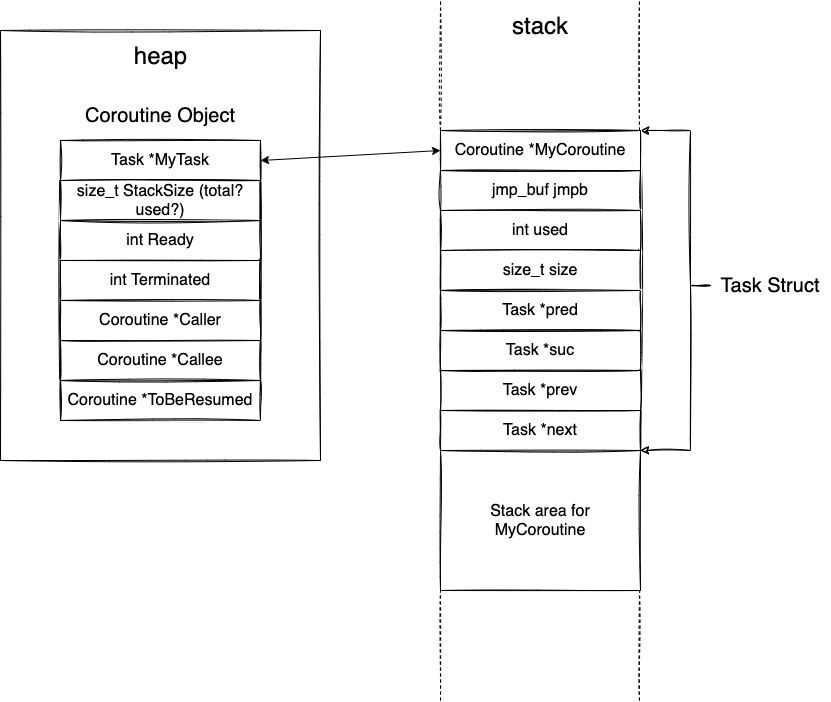

The diagram above was exported from draw.io. Its source (the exported page's mxGraphModel, read from the mxfile embedded in the PNG):
<mxGraphModel dx="1016" dy="508" grid="1" gridSize="10" guides="1" tooltips="1" connect="1" arrows="1" fold="1" page="1" pageScale="1" pageWidth="2339" pageHeight="3300" math="0" shadow="0">
  <root>
    <mxCell id="52mtsBq6lpFKGnF1gTO--0" />
    <mxCell id="52mtsBq6lpFKGnF1gTO--1" parent="52mtsBq6lpFKGnF1gTO--0" />
    <mxCell id="QaOwXOkbS6W0RRNPoKXk-1" value="" style="group" vertex="1" connectable="0" parent="52mtsBq6lpFKGnF1gTO--1">
      <mxGeometry x="180" y="40" width="320" height="430" as="geometry" />
    </mxCell>
    <mxCell id="QaOwXOkbS6W0RRNPoKXk-2" value="" style="rounded=0;whiteSpace=wrap;html=1;sketch=1;fontSize=16;" vertex="1" parent="QaOwXOkbS6W0RRNPoKXk-1">
      <mxGeometry width="320" height="430" as="geometry" />
    </mxCell>
    <mxCell id="QaOwXOkbS6W0RRNPoKXk-3" value="heap" style="text;html=1;strokeColor=none;fillColor=none;align=center;verticalAlign=middle;whiteSpace=wrap;rounded=0;sketch=1;fontSize=24;" vertex="1" parent="QaOwXOkbS6W0RRNPoKXk-1">
      <mxGeometry x="117.58" y="9.82" width="84.85" height="29.45" as="geometry" />
    </mxCell>
    <mxCell id="wWVfluk1E2qaQYSomSGF-0" value="Coroutine Object" style="text;html=1;strokeColor=none;fillColor=none;align=center;verticalAlign=middle;whiteSpace=wrap;rounded=0;fontSize=20;sketch=1;" vertex="1" parent="52mtsBq6lpFKGnF1gTO--1">
      <mxGeometry x="240" y="110" width="200" height="30" as="geometry" />
    </mxCell>
    <mxCell id="wWVfluk1E2qaQYSomSGF-1" value="" style="rounded=0;whiteSpace=wrap;html=1;fontSize=16;sketch=1;" vertex="1" parent="52mtsBq6lpFKGnF1gTO--1">
      <mxGeometry x="240" y="150" width="200" height="280" as="geometry" />
    </mxCell>
    <mxCell id="wWVfluk1E2qaQYSomSGF-2" value="Task *MyTask" style="rounded=0;whiteSpace=wrap;html=1;fontSize=16;sketch=1;" vertex="1" parent="52mtsBq6lpFKGnF1gTO--1">
      <mxGeometry x="240" y="150" width="200" height="40" as="geometry" />
    </mxCell>
    <mxCell id="wWVfluk1E2qaQYSomSGF-3" value="size_t StackSize (total? used?)" style="rounded=0;whiteSpace=wrap;html=1;fontSize=16;sketch=1;" vertex="1" parent="52mtsBq6lpFKGnF1gTO--1">
      <mxGeometry x="240" y="190" width="200" height="40" as="geometry" />
    </mxCell>
    <mxCell id="wWVfluk1E2qaQYSomSGF-4" value="int Ready" style="rounded=0;whiteSpace=wrap;html=1;fontSize=16;sketch=1;" vertex="1" parent="52mtsBq6lpFKGnF1gTO--1">
      <mxGeometry x="240" y="230" width="200" height="40" as="geometry" />
    </mxCell>
    <mxCell id="wWVfluk1E2qaQYSomSGF-5" value="int&amp;nbsp;Terminated" style="rounded=0;whiteSpace=wrap;html=1;fontSize=16;sketch=1;" vertex="1" parent="52mtsBq6lpFKGnF1gTO--1">
      <mxGeometry x="240" y="270" width="200" height="40" as="geometry" />
    </mxCell>
    <mxCell id="wWVfluk1E2qaQYSomSGF-6" value="Coroutine *Caller" style="rounded=0;whiteSpace=wrap;html=1;fontSize=16;sketch=1;" vertex="1" parent="52mtsBq6lpFKGnF1gTO--1">
      <mxGeometry x="240" y="310" width="200" height="40" as="geometry" />
    </mxCell>
    <mxCell id="wWVfluk1E2qaQYSomSGF-7" value="Coroutine *ToBeResumed" style="rounded=0;whiteSpace=wrap;html=1;fontSize=16;sketch=1;" vertex="1" parent="52mtsBq6lpFKGnF1gTO--1">
      <mxGeometry x="240" y="390" width="200" height="40" as="geometry" />
    </mxCell>
    <mxCell id="wWVfluk1E2qaQYSomSGF-8" value="Coroutine *Callee" style="rounded=0;whiteSpace=wrap;html=1;fontSize=16;sketch=1;" vertex="1" parent="52mtsBq6lpFKGnF1gTO--1">
      <mxGeometry x="240" y="350" width="200" height="40" as="geometry" />
    </mxCell>
    <mxCell id="wWVfluk1E2qaQYSomSGF-9" style="edgeStyle=orthogonalEdgeStyle;rounded=0;orthogonalLoop=1;jettySize=auto;html=1;exitX=0.5;exitY=1;exitDx=0;exitDy=0;fontSize=16;sketch=1;" edge="1" parent="52mtsBq6lpFKGnF1gTO--1" source="wWVfluk1E2qaQYSomSGF-1" target="wWVfluk1E2qaQYSomSGF-1">
      <mxGeometry relative="1" as="geometry" />
    </mxCell>
    <mxCell id="_ofe_eAsbCXLeeF543LA-0" style="edgeStyle=orthogonalEdgeStyle;rounded=0;orthogonalLoop=1;jettySize=auto;html=1;entryX=1;entryY=0;entryDx=0;entryDy=0;sketch=1;" edge="1" parent="52mtsBq6lpFKGnF1gTO--1" source="m_yUAc_bdyllhQIvmk7q-0" target="m_yUAc_bdyllhQIvmk7q-2">
      <mxGeometry relative="1" as="geometry">
        <Array as="points">
          <mxPoint x="870" y="295" />
          <mxPoint x="870" y="140" />
        </Array>
      </mxGeometry>
    </mxCell>
    <mxCell id="_ofe_eAsbCXLeeF543LA-1" style="edgeStyle=orthogonalEdgeStyle;rounded=0;orthogonalLoop=1;jettySize=auto;html=1;entryX=1;entryY=1;entryDx=0;entryDy=0;sketch=1;" edge="1" parent="52mtsBq6lpFKGnF1gTO--1" source="m_yUAc_bdyllhQIvmk7q-0" target="TlovUSSfXr0L6ZYlbAt5-1">
      <mxGeometry relative="1" as="geometry">
        <Array as="points">
          <mxPoint x="870" y="295" />
          <mxPoint x="870" y="460" />
        </Array>
      </mxGeometry>
    </mxCell>
    <mxCell id="m_yUAc_bdyllhQIvmk7q-0" value="Task Struct" style="text;html=1;strokeColor=none;fillColor=none;align=center;verticalAlign=middle;whiteSpace=wrap;rounded=0;fontSize=20;sketch=1;" vertex="1" parent="52mtsBq6lpFKGnF1gTO--1">
      <mxGeometry x="890" y="280" width="120" height="30" as="geometry" />
    </mxCell>
    <mxCell id="m_yUAc_bdyllhQIvmk7q-1" value="" style="rounded=0;whiteSpace=wrap;html=1;fontSize=16;sketch=1;" vertex="1" parent="52mtsBq6lpFKGnF1gTO--1">
      <mxGeometry x="620" y="140" width="200" height="320" as="geometry" />
    </mxCell>
    <mxCell id="m_yUAc_bdyllhQIvmk7q-2" value="Coroutine *MyCoroutine" style="rounded=0;whiteSpace=wrap;html=1;fontSize=16;sketch=1;" vertex="1" parent="52mtsBq6lpFKGnF1gTO--1">
      <mxGeometry x="620" y="140" width="200" height="40" as="geometry" />
    </mxCell>
    <mxCell id="m_yUAc_bdyllhQIvmk7q-3" value="jmp_buf jmpb" style="rounded=0;whiteSpace=wrap;html=1;fontSize=16;sketch=1;" vertex="1" parent="52mtsBq6lpFKGnF1gTO--1">
      <mxGeometry x="620" y="180" width="200" height="40" as="geometry" />
    </mxCell>
    <mxCell id="m_yUAc_bdyllhQIvmk7q-4" value="int used" style="rounded=0;whiteSpace=wrap;html=1;fontSize=16;sketch=1;" vertex="1" parent="52mtsBq6lpFKGnF1gTO--1">
      <mxGeometry x="620" y="220" width="200" height="40" as="geometry" />
    </mxCell>
    <mxCell id="m_yUAc_bdyllhQIvmk7q-5" value="size_t size" style="rounded=0;whiteSpace=wrap;html=1;fontSize=16;sketch=1;" vertex="1" parent="52mtsBq6lpFKGnF1gTO--1">
      <mxGeometry x="620" y="260" width="200" height="40" as="geometry" />
    </mxCell>
    <mxCell id="m_yUAc_bdyllhQIvmk7q-6" value="Task *pred" style="rounded=0;whiteSpace=wrap;html=1;fontSize=16;sketch=1;" vertex="1" parent="52mtsBq6lpFKGnF1gTO--1">
      <mxGeometry x="620" y="300" width="200" height="40" as="geometry" />
    </mxCell>
    <mxCell id="m_yUAc_bdyllhQIvmk7q-8" value="Stack area for&lt;br&gt;MyCoroutine" style="rounded=0;whiteSpace=wrap;html=1;fontSize=16;sketch=1;" vertex="1" parent="52mtsBq6lpFKGnF1gTO--1">
      <mxGeometry x="620" y="460" width="200" height="140" as="geometry" />
    </mxCell>
    <mxCell id="m_yUAc_bdyllhQIvmk7q-9" style="edgeStyle=orthogonalEdgeStyle;rounded=0;orthogonalLoop=1;jettySize=auto;html=1;exitX=0.5;exitY=1;exitDx=0;exitDy=0;fontSize=16;sketch=1;" edge="1" parent="52mtsBq6lpFKGnF1gTO--1" source="m_yUAc_bdyllhQIvmk7q-1" target="m_yUAc_bdyllhQIvmk7q-1">
      <mxGeometry relative="1" as="geometry" />
    </mxCell>
    <mxCell id="TlovUSSfXr0L6ZYlbAt5-0" value="Task *suc" style="rounded=0;whiteSpace=wrap;html=1;fontSize=16;sketch=1;" vertex="1" parent="52mtsBq6lpFKGnF1gTO--1">
      <mxGeometry x="620" y="340" width="200" height="40" as="geometry" />
    </mxCell>
    <mxCell id="TlovUSSfXr0L6ZYlbAt5-1" value="Task *next" style="rounded=0;whiteSpace=wrap;html=1;fontSize=16;sketch=1;" vertex="1" parent="52mtsBq6lpFKGnF1gTO--1">
      <mxGeometry x="620" y="420" width="200" height="40" as="geometry" />
    </mxCell>
    <mxCell id="TlovUSSfXr0L6ZYlbAt5-2" value="Task *prev" style="rounded=0;whiteSpace=wrap;html=1;fontSize=16;sketch=1;" vertex="1" parent="52mtsBq6lpFKGnF1gTO--1">
      <mxGeometry x="620" y="380" width="200" height="40" as="geometry" />
    </mxCell>
    <mxCell id="TlovUSSfXr0L6ZYlbAt5-3" value="" style="endArrow=classic;startArrow=classic;html=1;rounded=0;entryX=0;entryY=0.5;entryDx=0;entryDy=0;exitX=1;exitY=0.5;exitDx=0;exitDy=0;" edge="1" parent="52mtsBq6lpFKGnF1gTO--1" source="wWVfluk1E2qaQYSomSGF-2" target="m_yUAc_bdyllhQIvmk7q-2">
      <mxGeometry width="50" height="50" relative="1" as="geometry">
        <mxPoint x="380" y="240" as="sourcePoint" />
        <mxPoint x="430" y="190" as="targetPoint" />
      </mxGeometry>
    </mxCell>
    <mxCell id="_ofe_eAsbCXLeeF543LA-3" value="" style="endArrow=none;dashed=1;html=1;rounded=0;sketch=1;exitX=0;exitY=0;exitDx=0;exitDy=0;" edge="1" parent="52mtsBq6lpFKGnF1gTO--1" source="m_yUAc_bdyllhQIvmk7q-2">
      <mxGeometry width="50" height="50" relative="1" as="geometry">
        <mxPoint x="610" y="140" as="sourcePoint" />
        <mxPoint x="620" y="10" as="targetPoint" />
      </mxGeometry>
    </mxCell>
    <mxCell id="_ofe_eAsbCXLeeF543LA-6" value="" style="endArrow=none;dashed=1;html=1;rounded=0;sketch=1;exitX=0;exitY=0;exitDx=0;exitDy=0;" edge="1" parent="52mtsBq6lpFKGnF1gTO--1">
      <mxGeometry width="50" height="50" relative="1" as="geometry">
        <mxPoint x="819" y="140" as="sourcePoint" />
        <mxPoint x="819" y="10" as="targetPoint" />
      </mxGeometry>
    </mxCell>
    <mxCell id="_ofe_eAsbCXLeeF543LA-7" value="stack" style="text;html=1;strokeColor=none;fillColor=none;align=center;verticalAlign=middle;whiteSpace=wrap;rounded=0;fontSize=24;" vertex="1" parent="52mtsBq6lpFKGnF1gTO--1">
      <mxGeometry x="690" y="20" width="60" height="30" as="geometry" />
    </mxCell>
    <mxCell id="RtE4M9rtfb3uEbKVqn4r-0" value="" style="endArrow=none;dashed=1;html=1;rounded=0;sketch=1;fontSize=24;entryX=0;entryY=1;entryDx=0;entryDy=0;" edge="1" parent="52mtsBq6lpFKGnF1gTO--1" target="m_yUAc_bdyllhQIvmk7q-8">
      <mxGeometry width="50" height="50" relative="1" as="geometry">
        <mxPoint x="620" y="710" as="sourcePoint" />
        <mxPoint x="540" y="460" as="targetPoint" />
      </mxGeometry>
    </mxCell>
    <mxCell id="RtE4M9rtfb3uEbKVqn4r-1" value="" style="endArrow=none;dashed=1;html=1;rounded=0;sketch=1;fontSize=24;entryX=0;entryY=1;entryDx=0;entryDy=0;" edge="1" parent="52mtsBq6lpFKGnF1gTO--1">
      <mxGeometry width="50" height="50" relative="1" as="geometry">
        <mxPoint x="819" y="710" as="sourcePoint" />
        <mxPoint x="819" y="600" as="targetPoint" />
      </mxGeometry>
    </mxCell>
  </root>
</mxGraphModel>